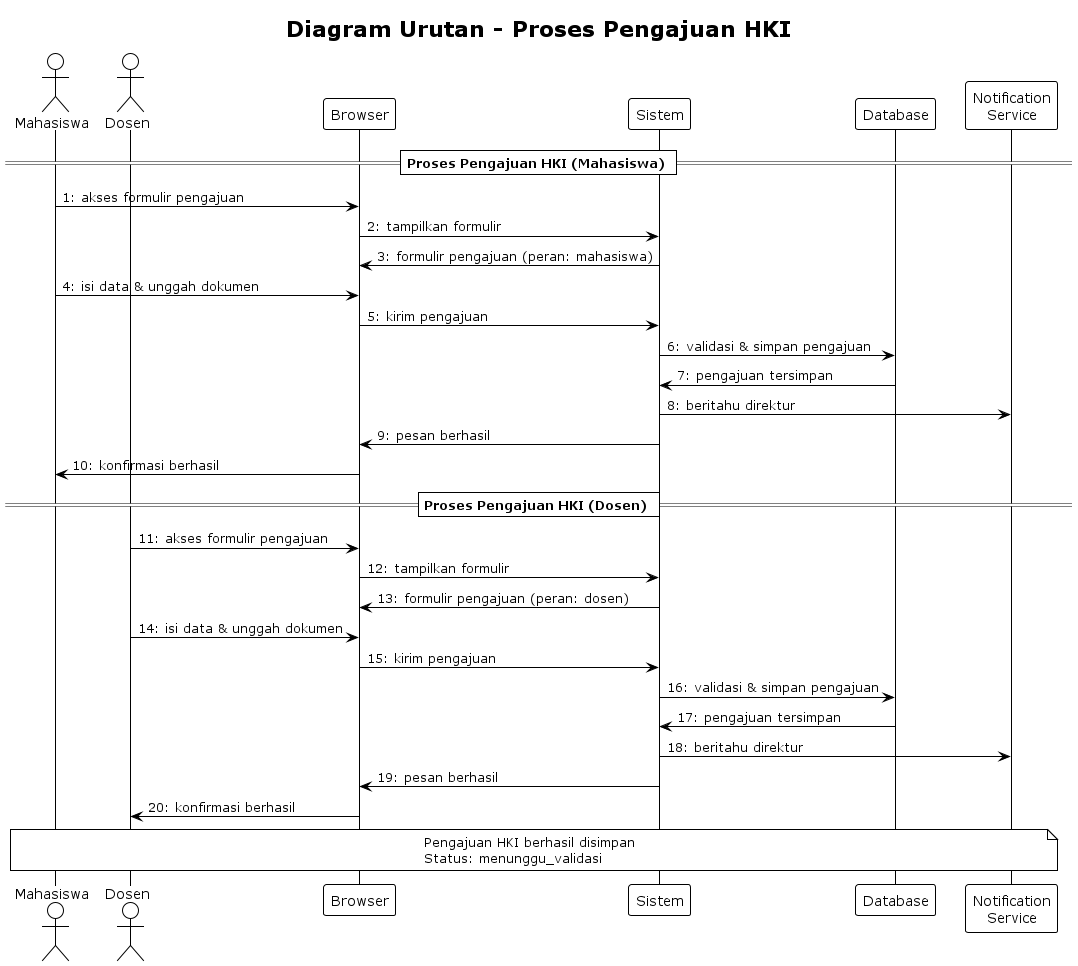

The diagram above was rendered by PlantUML. Its source (embedded in the PNG):
@startuml Proses Pengajuan HKI
!theme plain
title Diagram Urutan - Proses Pengajuan HKI

actor Mahasiswa as "Mahasiswa"
actor Dosen as "Dosen"
participant Browser as "Browser"
participant Sistem as "Sistem"
participant Database as "Database"
participant Notification as "Notification\nService"

== Proses Pengajuan HKI (Mahasiswa) ==

Mahasiswa -> Browser: 1: akses formulir pengajuan
Browser -> Sistem: 2: tampilkan formulir
Sistem -> Browser: 3: formulir pengajuan (peran: mahasiswa)

Mahasiswa -> Browser: 4: isi data & unggah dokumen
Browser -> Sistem: 5: kirim pengajuan
Sistem -> Database: 6: validasi & simpan pengajuan
Database -> Sistem: 7: pengajuan tersimpan
Sistem -> Notification: 8: beritahu direktur

Sistem -> Browser: 9: pesan berhasil
Browser -> Mahasiswa: 10: konfirmasi berhasil

== Proses Pengajuan HKI (Dosen) ==

Dosen -> Browser: 11: akses formulir pengajuan
Browser -> Sistem: 12: tampilkan formulir
Sistem -> Browser: 13: formulir pengajuan (peran: dosen)

Dosen -> Browser: 14: isi data & unggah dokumen
Browser -> Sistem: 15: kirim pengajuan
Sistem -> Database: 16: validasi & simpan pengajuan
Database -> Sistem: 17: pengajuan tersimpan
Sistem -> Notification: 18: beritahu direktur

Sistem -> Browser: 19: pesan berhasil
Browser -> Dosen: 20: konfirmasi berhasil

note over Mahasiswa, Notification: Pengajuan HKI berhasil disimpan\nStatus: menunggu_validasi

@enduml